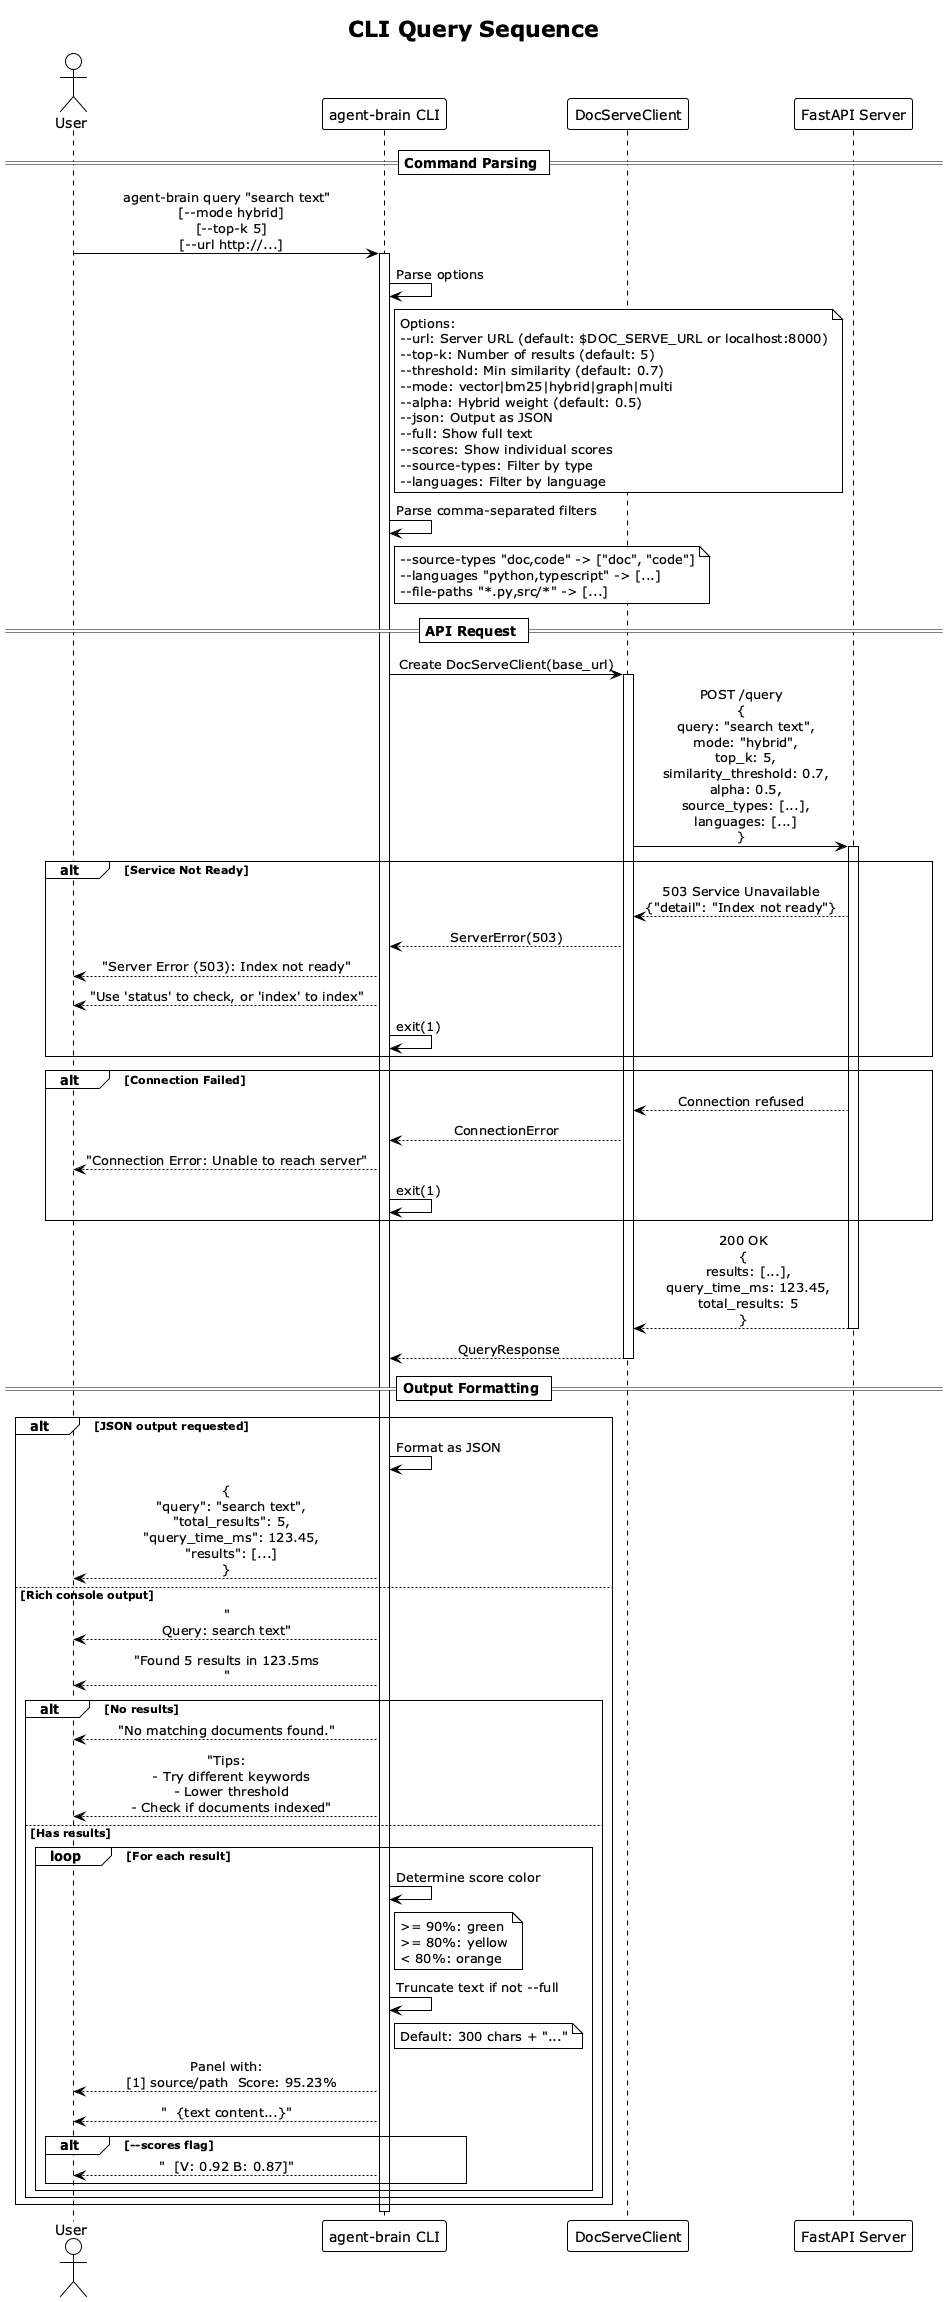

The diagram above was rendered by PlantUML. Its source (embedded in the PNG):
@startuml Query Sequence
!theme plain
skinparam sequenceMessageAlign center
skinparam responseMessageBelowArrow true

title CLI Query Sequence

actor User
participant "agent-brain CLI" as CLI
participant "DocServeClient" as Client
participant "FastAPI Server" as API

== Command Parsing ==

User -> CLI : agent-brain query "search text"\n  [--mode hybrid]\n  [--top-k 5]\n  [--url http://...]
activate CLI

CLI -> CLI : Parse options
note right of CLI
    Options:
    --url: Server URL (default: $DOC_SERVE_URL or localhost:8000)
    --top-k: Number of results (default: 5)
    --threshold: Min similarity (default: 0.7)
    --mode: vector|bm25|hybrid|graph|multi
    --alpha: Hybrid weight (default: 0.5)
    --json: Output as JSON
    --full: Show full text
    --scores: Show individual scores
    --source-types: Filter by type
    --languages: Filter by language
end note

CLI -> CLI : Parse comma-separated filters
note right of CLI
    --source-types "doc,code" -> ["doc", "code"]
    --languages "python,typescript" -> [...]
    --file-paths "*.py,src/*" -> [...]
end note

== API Request ==

CLI -> Client : Create DocServeClient(base_url)
activate Client

Client -> API : POST /query\n{\n  query: "search text",\n  mode: "hybrid",\n  top_k: 5,\n  similarity_threshold: 0.7,\n  alpha: 0.5,\n  source_types: [...],\n  languages: [...]\n}
activate API

alt Service Not Ready
    API --> Client : 503 Service Unavailable\n{"detail": "Index not ready"}
    Client --> CLI : ServerError(503)
    CLI --> User : "Server Error (503): Index not ready"
    CLI --> User : "Use 'status' to check, or 'index' to index"
    CLI -> CLI : exit(1)
end

alt Connection Failed
    API --> Client : Connection refused
    Client --> CLI : ConnectionError
    CLI --> User : "Connection Error: Unable to reach server"
    CLI -> CLI : exit(1)
end

API --> Client : 200 OK\n{\n  results: [...],\n  query_time_ms: 123.45,\n  total_results: 5\n}
deactivate API

Client --> CLI : QueryResponse
deactivate Client

== Output Formatting ==

alt JSON output requested
    CLI -> CLI : Format as JSON
    CLI --> User : {\n  "query": "search text",\n  "total_results": 5,\n  "query_time_ms": 123.45,\n  "results": [...]\n}

else Rich console output
    CLI --> User : "\nQuery: search text"
    CLI --> User : "Found 5 results in 123.5ms\n"

    alt No results
        CLI --> User : "No matching documents found."
        CLI --> User : "Tips:\n  - Try different keywords\n  - Lower threshold\n  - Check if documents indexed"
    else Has results
        loop For each result
            CLI -> CLI : Determine score color
            note right of CLI
                >= 90%: green
                >= 80%: yellow
                < 80%: orange
            end note

            CLI -> CLI : Truncate text if not --full
            note right of CLI
                Default: 300 chars + "..."
            end note

            CLI --> User : Panel with:\n  [1] source/path  Score: 95.23%
            CLI --> User : "  {text content...}"

            alt --scores flag
                CLI --> User : "  [V: 0.92 B: 0.87]"
            end
        end
    end
end

deactivate CLI

@enduml